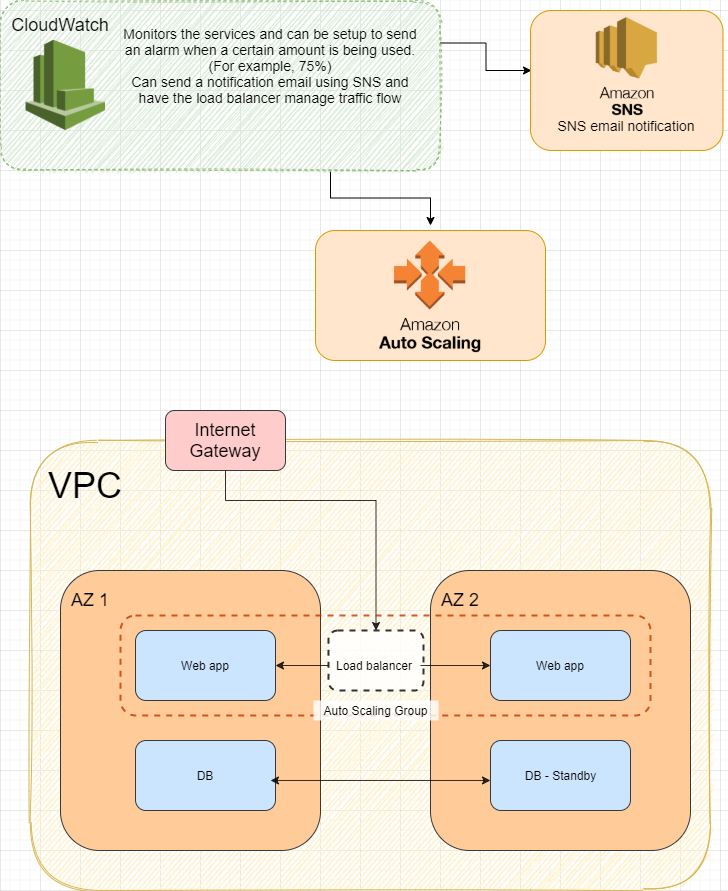

The diagram above was exported from draw.io. Its source (the exported page's mxGraphModel, read from the mxfile embedded in the PNG):
<mxGraphModel dx="1422" dy="762" grid="1" gridSize="10" guides="1" tooltips="1" connect="1" arrows="1" fold="1" page="1" pageScale="1" pageWidth="850" pageHeight="1100" math="0" shadow="0">
  <root>
    <mxCell id="0" />
    <mxCell id="1" parent="0" />
    <mxCell id="6Z4SL4BjTlFhwad4OTbL-1" value="" style="rounded=1;whiteSpace=wrap;html=1;fillColor=#fff2cc;strokeColor=#d6b656;shadow=0;sketch=1;" parent="1" vertex="1">
      <mxGeometry x="110" y="550" width="680" height="450" as="geometry" />
    </mxCell>
    <mxCell id="6Z4SL4BjTlFhwad4OTbL-2" value="&lt;font style=&quot;font-size: 36px&quot;&gt;VPC&lt;/font&gt;" style="text;html=1;strokeColor=none;fillColor=none;align=center;verticalAlign=middle;whiteSpace=wrap;rounded=0;shadow=0;sketch=1;" parent="1" vertex="1">
      <mxGeometry x="115" y="570" width="100" height="50" as="geometry" />
    </mxCell>
    <mxCell id="6Z4SL4BjTlFhwad4OTbL-5" value="" style="rounded=1;whiteSpace=wrap;html=1;shadow=0;sketch=0;fillColor=#ffcc99;strokeColor=#36393d;" parent="1" vertex="1">
      <mxGeometry x="140" y="680" width="260" height="280" as="geometry" />
    </mxCell>
    <mxCell id="6Z4SL4BjTlFhwad4OTbL-6" value="" style="rounded=1;whiteSpace=wrap;html=1;shadow=0;sketch=0;fillColor=#ffcc99;strokeColor=#36393d;" parent="1" vertex="1">
      <mxGeometry x="510" y="680" width="260" height="280" as="geometry" />
    </mxCell>
    <mxCell id="6Z4SL4BjTlFhwad4OTbL-7" value="&lt;font style=&quot;font-size: 18px&quot;&gt;AZ 1&lt;/font&gt;" style="text;html=1;strokeColor=none;fillColor=none;align=center;verticalAlign=middle;whiteSpace=wrap;rounded=0;shadow=0;sketch=0;" parent="1" vertex="1">
      <mxGeometry x="140" y="695" width="60" height="30" as="geometry" />
    </mxCell>
    <mxCell id="6Z4SL4BjTlFhwad4OTbL-8" value="&lt;font style=&quot;font-size: 18px&quot;&gt;AZ 2&lt;/font&gt;" style="text;html=1;strokeColor=none;fillColor=none;align=center;verticalAlign=middle;whiteSpace=wrap;rounded=0;shadow=0;sketch=0;" parent="1" vertex="1">
      <mxGeometry x="510" y="695" width="60" height="30" as="geometry" />
    </mxCell>
    <mxCell id="6Z4SL4BjTlFhwad4OTbL-9" value="" style="rounded=1;whiteSpace=wrap;html=1;shadow=0;sketch=0;fillColor=#cce5ff;strokeColor=#36393d;" parent="1" vertex="1">
      <mxGeometry x="215" y="740" width="140" height="70" as="geometry" />
    </mxCell>
    <mxCell id="6Z4SL4BjTlFhwad4OTbL-10" value="" style="rounded=1;whiteSpace=wrap;html=1;shadow=0;sketch=0;fillColor=#cce5ff;strokeColor=#36393d;" parent="1" vertex="1">
      <mxGeometry x="570" y="740" width="140" height="70" as="geometry" />
    </mxCell>
    <mxCell id="6Z4SL4BjTlFhwad4OTbL-11" value="Web app" style="text;html=1;strokeColor=none;fillColor=none;align=center;verticalAlign=middle;whiteSpace=wrap;rounded=0;shadow=0;sketch=0;" parent="1" vertex="1">
      <mxGeometry x="240" y="760" width="90" height="30" as="geometry" />
    </mxCell>
    <mxCell id="6Z4SL4BjTlFhwad4OTbL-12" value="Web app" style="text;html=1;strokeColor=none;fillColor=none;align=center;verticalAlign=middle;whiteSpace=wrap;rounded=0;shadow=0;sketch=0;" parent="1" vertex="1">
      <mxGeometry x="595" y="760" width="90" height="30" as="geometry" />
    </mxCell>
    <mxCell id="6Z4SL4BjTlFhwad4OTbL-13" value="" style="rounded=1;whiteSpace=wrap;html=1;shadow=0;sketch=0;fillColor=#cce5ff;strokeColor=#36393d;" parent="1" vertex="1">
      <mxGeometry x="215" y="850" width="140" height="70" as="geometry" />
    </mxCell>
    <mxCell id="6Z4SL4BjTlFhwad4OTbL-14" value="DB" style="text;html=1;strokeColor=none;fillColor=none;align=center;verticalAlign=middle;whiteSpace=wrap;rounded=0;shadow=0;sketch=0;" parent="1" vertex="1">
      <mxGeometry x="265" y="875" width="40" height="20" as="geometry" />
    </mxCell>
    <mxCell id="6Z4SL4BjTlFhwad4OTbL-15" value="" style="rounded=1;whiteSpace=wrap;html=1;shadow=0;sketch=0;fillColor=#cce5ff;strokeColor=#36393d;" parent="1" vertex="1">
      <mxGeometry x="570" y="850" width="140" height="70" as="geometry" />
    </mxCell>
    <mxCell id="6Z4SL4BjTlFhwad4OTbL-16" value="DB - Standby" style="text;html=1;strokeColor=none;fillColor=none;align=center;verticalAlign=middle;whiteSpace=wrap;rounded=0;shadow=0;sketch=0;" parent="1" vertex="1">
      <mxGeometry x="597.5" y="875" width="85" height="20" as="geometry" />
    </mxCell>
    <mxCell id="6Z4SL4BjTlFhwad4OTbL-18" value="" style="rounded=1;whiteSpace=wrap;html=1;shadow=0;sketch=0;fillColor=#ffcccc;strokeColor=#36393d;" parent="1" vertex="1">
      <mxGeometry x="245" y="520" width="120" height="60" as="geometry" />
    </mxCell>
    <mxCell id="6Z4SL4BjTlFhwad4OTbL-31" style="edgeStyle=orthogonalEdgeStyle;rounded=0;sketch=0;orthogonalLoop=1;jettySize=auto;html=1;entryX=0.5;entryY=0;entryDx=0;entryDy=0;strokeColor=#000000;opacity=80;" parent="1" target="6Z4SL4BjTlFhwad4OTbL-25" edge="1">
      <mxGeometry relative="1" as="geometry">
        <mxPoint x="305" y="580" as="sourcePoint" />
        <Array as="points">
          <mxPoint x="305" y="610" />
          <mxPoint x="456" y="610" />
        </Array>
      </mxGeometry>
    </mxCell>
    <mxCell id="6Z4SL4BjTlFhwad4OTbL-19" value="&lt;font style=&quot;font-size: 18px&quot;&gt;Internet Gateway&lt;/font&gt;" style="text;html=1;strokeColor=none;fillColor=none;align=center;verticalAlign=middle;whiteSpace=wrap;rounded=0;shadow=0;sketch=0;" parent="1" vertex="1">
      <mxGeometry x="260" y="525" width="90" height="50" as="geometry" />
    </mxCell>
    <mxCell id="6Z4SL4BjTlFhwad4OTbL-23" value="" style="rounded=1;whiteSpace=wrap;html=1;shadow=0;sketch=0;strokeColor=#C73500;fontColor=#000000;strokeWidth=2;glass=0;fillColor=none;dashed=1;opacity=80;" parent="1" vertex="1">
      <mxGeometry x="200" y="725" width="530" height="100" as="geometry" />
    </mxCell>
    <mxCell id="6Z4SL4BjTlFhwad4OTbL-24" value="Auto Scaling Group" style="text;html=1;strokeColor=none;align=center;verticalAlign=middle;whiteSpace=wrap;rounded=0;shadow=0;glass=0;dashed=1;sketch=0;opacity=80;fillColor=#ffffff;" parent="1" vertex="1">
      <mxGeometry x="393" y="810" width="125" height="20" as="geometry" />
    </mxCell>
    <mxCell id="6Z4SL4BjTlFhwad4OTbL-25" value="" style="rounded=1;whiteSpace=wrap;html=1;shadow=0;glass=0;dashed=1;sketch=0;strokeWidth=2;fillColor=#ffffff;opacity=80;" parent="1" vertex="1">
      <mxGeometry x="408" y="740" width="95" height="60" as="geometry" />
    </mxCell>
    <mxCell id="6Z4SL4BjTlFhwad4OTbL-34" style="edgeStyle=orthogonalEdgeStyle;rounded=0;sketch=0;orthogonalLoop=1;jettySize=auto;html=1;exitX=1;exitY=0.5;exitDx=0;exitDy=0;strokeColor=#000000;opacity=80;" parent="1" source="6Z4SL4BjTlFhwad4OTbL-26" target="6Z4SL4BjTlFhwad4OTbL-10" edge="1">
      <mxGeometry relative="1" as="geometry" />
    </mxCell>
    <mxCell id="6Z4SL4BjTlFhwad4OTbL-35" style="edgeStyle=orthogonalEdgeStyle;rounded=0;sketch=0;orthogonalLoop=1;jettySize=auto;html=1;exitX=0;exitY=0.5;exitDx=0;exitDy=0;entryX=1;entryY=0.5;entryDx=0;entryDy=0;strokeColor=#000000;opacity=80;" parent="1" source="6Z4SL4BjTlFhwad4OTbL-26" target="6Z4SL4BjTlFhwad4OTbL-9" edge="1">
      <mxGeometry relative="1" as="geometry" />
    </mxCell>
    <mxCell id="6Z4SL4BjTlFhwad4OTbL-26" value="Load balancer" style="text;html=1;strokeColor=none;fillColor=none;align=center;verticalAlign=middle;whiteSpace=wrap;rounded=0;shadow=0;glass=0;dashed=1;sketch=0;opacity=80;" parent="1" vertex="1">
      <mxGeometry x="408" y="750" width="92" height="50" as="geometry" />
    </mxCell>
    <mxCell id="tYibqhBr8bscfzIqrYL_-4" style="edgeStyle=orthogonalEdgeStyle;rounded=0;orthogonalLoop=1;jettySize=auto;html=1;exitX=1;exitY=0.25;exitDx=0;exitDy=0;" edge="1" parent="1" source="6Z4SL4BjTlFhwad4OTbL-27">
      <mxGeometry relative="1" as="geometry">
        <mxPoint x="611" y="180" as="targetPoint" />
      </mxGeometry>
    </mxCell>
    <mxCell id="tYibqhBr8bscfzIqrYL_-9" style="edgeStyle=orthogonalEdgeStyle;rounded=0;orthogonalLoop=1;jettySize=auto;html=1;exitX=0.75;exitY=1;exitDx=0;exitDy=0;entryX=0.5;entryY=0;entryDx=0;entryDy=0;" edge="1" parent="1" source="6Z4SL4BjTlFhwad4OTbL-27" target="tYibqhBr8bscfzIqrYL_-8">
      <mxGeometry relative="1" as="geometry" />
    </mxCell>
    <mxCell id="6Z4SL4BjTlFhwad4OTbL-27" value="" style="rounded=1;whiteSpace=wrap;html=1;shadow=0;glass=0;dashed=1;sketch=1;strokeWidth=1;fillColor=#d5e8d4;opacity=80;strokeColor=#82b366;" parent="1" vertex="1">
      <mxGeometry x="80" y="110" width="440" height="170" as="geometry" />
    </mxCell>
    <mxCell id="6Z4SL4BjTlFhwad4OTbL-36" value="" style="endArrow=classic;startArrow=classic;html=1;rounded=0;edgeStyle=orthogonalEdgeStyle;strokeColor=#000000;opacity=80;exitX=0.964;exitY=0.571;exitDx=0;exitDy=0;exitPerimeter=0;entryX=0;entryY=0.571;entryDx=0;entryDy=0;entryPerimeter=0;" parent="1" source="6Z4SL4BjTlFhwad4OTbL-13" target="6Z4SL4BjTlFhwad4OTbL-15" edge="1">
      <mxGeometry width="50" height="50" relative="1" as="geometry">
        <mxPoint x="470" y="860" as="sourcePoint" />
        <mxPoint x="520" y="810" as="targetPoint" />
      </mxGeometry>
    </mxCell>
    <mxCell id="6Z4SL4BjTlFhwad4OTbL-37" value="&lt;font style=&quot;font-size: 18px&quot;&gt;CloudWatch&lt;/font&gt;" style="text;html=1;strokeColor=none;fillColor=none;align=center;verticalAlign=middle;whiteSpace=wrap;rounded=0;shadow=0;glass=0;dashed=1;sketch=1;opacity=80;" parent="1" vertex="1">
      <mxGeometry x="80" y="110" width="120" height="50" as="geometry" />
    </mxCell>
    <mxCell id="tYibqhBr8bscfzIqrYL_-1" value="&lt;font style=&quot;font-size: 14px&quot;&gt;Monitors the services and can be setup to send an alarm when a certain amount is being used. (For example, 75%)&lt;br&gt;Can send a notification email using SNS and have the load balancer manage traffic flow&lt;/font&gt;" style="text;html=1;strokeColor=none;fillColor=none;align=center;verticalAlign=middle;whiteSpace=wrap;rounded=0;" vertex="1" parent="1">
      <mxGeometry x="200" y="135" width="300" height="80" as="geometry" />
    </mxCell>
    <mxCell id="tYibqhBr8bscfzIqrYL_-2" value="" style="rounded=1;whiteSpace=wrap;html=1;fillColor=#ffe6cc;strokeColor=#d79b00;" vertex="1" parent="1">
      <mxGeometry x="610" y="120" width="192.5" height="140" as="geometry" />
    </mxCell>
    <mxCell id="tYibqhBr8bscfzIqrYL_-3" value="&lt;font style=&quot;font-size: 14px&quot;&gt;SNS email notification&lt;/font&gt;" style="text;html=1;strokeColor=none;fillColor=none;align=center;verticalAlign=middle;whiteSpace=wrap;rounded=0;" vertex="1" parent="1">
      <mxGeometry x="611.25" y="215" width="190" height="40" as="geometry" />
    </mxCell>
    <mxCell id="tYibqhBr8bscfzIqrYL_-5" value="" style="shape=image;imageAspect=0;aspect=fixed;verticalLabelPosition=bottom;verticalAlign=top;image=https://cdn.freebiesupply.com/logos/large/2x/aws-cloudwatch-logo-png-transparent.png;" vertex="1" parent="1">
      <mxGeometry x="105.56" y="150" width="79.44" height="90" as="geometry" />
    </mxCell>
    <mxCell id="tYibqhBr8bscfzIqrYL_-6" value="" style="shape=image;imageAspect=0;aspect=fixed;verticalLabelPosition=bottom;verticalAlign=top;image=https://datadog-docs.imgix.net/images/integrations_logos/amazon_sns-d769582f.png;" vertex="1" parent="1">
      <mxGeometry x="606.25" y="112.22" width="200" height="127.78" as="geometry" />
    </mxCell>
    <mxCell id="tYibqhBr8bscfzIqrYL_-7" value="" style="rounded=1;whiteSpace=wrap;html=1;fillColor=#ffe6cc;strokeColor=#d79b00;" vertex="1" parent="1">
      <mxGeometry x="395" y="340" width="230" height="130" as="geometry" />
    </mxCell>
    <mxCell id="tYibqhBr8bscfzIqrYL_-8" value="" style="shape=image;imageAspect=0;aspect=fixed;verticalLabelPosition=bottom;verticalAlign=top;image=https://imgix.datadoghq.com/img/aws-integrations/amazon_auto_scaling.png;" vertex="1" parent="1">
      <mxGeometry x="400.43" y="335" width="219.13" height="140" as="geometry" />
    </mxCell>
  </root>
</mxGraphModel>